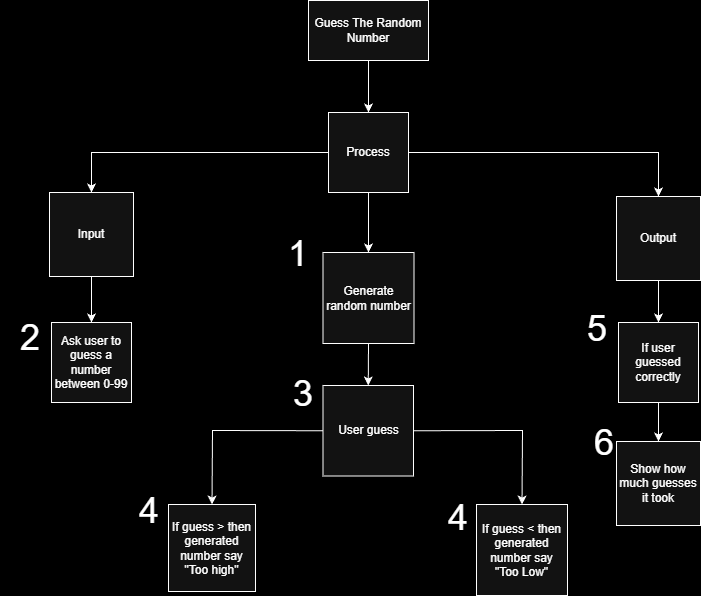

The diagram above was exported from draw.io. Its source (the exported page's mxGraphModel, read from the mxfile embedded in the PNG):
<mxGraphModel dx="1426" dy="743" grid="1" gridSize="7" guides="1" tooltips="1" connect="1" arrows="1" fold="1" page="1" pageScale="1" pageWidth="827" pageHeight="1169" background="light-dark(#FFFFFF,#000000)" math="0" shadow="0">
  <root>
    <mxCell id="0" />
    <mxCell id="1" parent="0" />
    <mxCell id="SqcGDlEGD12dbvFt4Ilj-4" parent="1" style="rounded=0;whiteSpace=wrap;html=1;" value="Guess The Random Number" vertex="1">
      <mxGeometry height="60" width="120" x="364" y="28" as="geometry" />
    </mxCell>
    <mxCell id="SqcGDlEGD12dbvFt4Ilj-5" parent="1" style="whiteSpace=wrap;html=1;aspect=fixed;" value="Process" vertex="1">
      <mxGeometry height="80" width="80" x="384" y="140" as="geometry" />
    </mxCell>
    <mxCell id="SqcGDlEGD12dbvFt4Ilj-6" edge="1" parent="1" source="SqcGDlEGD12dbvFt4Ilj-4" style="endArrow=classic;html=1;rounded=0;exitX=0.5;exitY=1;exitDx=0;exitDy=0;entryX=0.5;entryY=0;entryDx=0;entryDy=0;" target="SqcGDlEGD12dbvFt4Ilj-5" value="">
      <mxGeometry height="50" relative="1" width="50" as="geometry">
        <mxPoint x="385" y="407" as="sourcePoint" />
        <mxPoint x="435" y="357" as="targetPoint" />
      </mxGeometry>
    </mxCell>
    <mxCell id="SqcGDlEGD12dbvFt4Ilj-7" parent="1" style="whiteSpace=wrap;html=1;aspect=fixed;" value="Input" vertex="1">
      <mxGeometry height="84" width="84" x="105" y="220" as="geometry" />
    </mxCell>
    <mxCell id="SqcGDlEGD12dbvFt4Ilj-8" parent="1" style="whiteSpace=wrap;html=1;aspect=fixed;" value="Output" vertex="1">
      <mxGeometry height="84" width="84" x="672" y="224" as="geometry" />
    </mxCell>
    <mxCell id="SqcGDlEGD12dbvFt4Ilj-10" edge="1" parent="1" source="SqcGDlEGD12dbvFt4Ilj-5" style="endArrow=classic;html=1;rounded=0;exitX=1;exitY=0.5;exitDx=0;exitDy=0;entryX=0.5;entryY=0;entryDx=0;entryDy=0;" target="SqcGDlEGD12dbvFt4Ilj-8" value="">
      <mxGeometry height="50" relative="1" width="50" as="geometry">
        <Array as="points">
          <mxPoint x="714" y="180" />
        </Array>
        <mxPoint x="483" y="204" as="sourcePoint" />
        <mxPoint x="533" y="154" as="targetPoint" />
      </mxGeometry>
    </mxCell>
    <mxCell id="SqcGDlEGD12dbvFt4Ilj-12" edge="1" parent="1" source="SqcGDlEGD12dbvFt4Ilj-5" style="endArrow=classic;html=1;rounded=0;entryX=0.5;entryY=0;entryDx=0;entryDy=0;exitX=0;exitY=0.5;exitDx=0;exitDy=0;" target="SqcGDlEGD12dbvFt4Ilj-7" value="">
      <mxGeometry height="50" relative="1" width="50" as="geometry">
        <Array as="points">
          <mxPoint x="147" y="180" />
        </Array>
        <mxPoint x="315" y="218" as="sourcePoint" />
        <mxPoint x="365" y="168" as="targetPoint" />
      </mxGeometry>
    </mxCell>
    <mxCell id="SqcGDlEGD12dbvFt4Ilj-13" parent="1" style="whiteSpace=wrap;html=1;aspect=fixed;" value="Ask user to guess a number between 0-99" vertex="1">
      <mxGeometry height="80" width="80" x="107" y="350" as="geometry" />
    </mxCell>
    <mxCell id="SqcGDlEGD12dbvFt4Ilj-14" edge="1" parent="1" source="SqcGDlEGD12dbvFt4Ilj-7" style="endArrow=classic;html=1;rounded=0;exitX=0.5;exitY=1;exitDx=0;exitDy=0;entryX=0.5;entryY=0;entryDx=0;entryDy=0;" target="SqcGDlEGD12dbvFt4Ilj-13" value="">
      <mxGeometry height="50" relative="1" width="50" as="geometry">
        <mxPoint x="273" y="351" as="sourcePoint" />
        <mxPoint x="323" y="301" as="targetPoint" />
      </mxGeometry>
    </mxCell>
    <mxCell id="SqcGDlEGD12dbvFt4Ilj-15" parent="1" style="whiteSpace=wrap;html=1;aspect=fixed;" value="Generate random number" vertex="1">
      <mxGeometry height="91" width="91" x="378.5" y="280" as="geometry" />
    </mxCell>
    <mxCell id="SqcGDlEGD12dbvFt4Ilj-16" edge="1" parent="1" source="SqcGDlEGD12dbvFt4Ilj-5" style="endArrow=classic;html=1;rounded=0;exitX=0.5;exitY=1;exitDx=0;exitDy=0;entryX=0.5;entryY=0;entryDx=0;entryDy=0;" target="SqcGDlEGD12dbvFt4Ilj-15" value="">
      <mxGeometry height="50" relative="1" width="50" as="geometry">
        <mxPoint x="406" y="288" as="sourcePoint" />
        <mxPoint x="456" y="238" as="targetPoint" />
      </mxGeometry>
    </mxCell>
    <mxCell id="SqcGDlEGD12dbvFt4Ilj-17" parent="1" style="whiteSpace=wrap;html=1;aspect=fixed;" value="User guess" vertex="1">
      <mxGeometry height="90.5" width="90.5" x="378.5" y="413" as="geometry" />
    </mxCell>
    <mxCell id="KZQDEJLAu63mfCzFVjfk-1" edge="1" parent="1" source="SqcGDlEGD12dbvFt4Ilj-15" style="endArrow=classic;html=1;rounded=0;entryX=0.5;entryY=0;entryDx=0;entryDy=0;exitX=0.5;exitY=1;exitDx=0;exitDy=0;" target="SqcGDlEGD12dbvFt4Ilj-17" value="">
      <mxGeometry height="50" relative="1" width="50" as="geometry">
        <mxPoint x="420" y="378" as="sourcePoint" />
        <mxPoint x="435" y="357" as="targetPoint" />
      </mxGeometry>
    </mxCell>
    <mxCell id="KZQDEJLAu63mfCzFVjfk-2" parent="1" style="whiteSpace=wrap;html=1;aspect=fixed;" value="If guess &amp;lt; then generated number say &quot;Too Low&quot;" vertex="1">
      <mxGeometry height="91" width="91" x="532" y="532" as="geometry" />
    </mxCell>
    <mxCell id="KZQDEJLAu63mfCzFVjfk-3" parent="1" style="whiteSpace=wrap;html=1;aspect=fixed;" value="If guess &amp;gt; then generated number say &quot;Too high&quot;" vertex="1">
      <mxGeometry height="87" width="87" x="224" y="532" as="geometry" />
    </mxCell>
    <mxCell id="KZQDEJLAu63mfCzFVjfk-4" edge="1" parent="1" source="SqcGDlEGD12dbvFt4Ilj-17" style="endArrow=classic;html=1;rounded=0;exitX=1;exitY=0.5;exitDx=0;exitDy=0;entryX=0.5;entryY=0;entryDx=0;entryDy=0;" target="KZQDEJLAu63mfCzFVjfk-2" value="">
      <mxGeometry height="50" relative="1" width="50" as="geometry">
        <Array as="points">
          <mxPoint x="578" y="458" />
        </Array>
        <mxPoint x="497" y="463" as="sourcePoint" />
        <mxPoint x="547" y="413" as="targetPoint" />
      </mxGeometry>
    </mxCell>
    <mxCell id="KZQDEJLAu63mfCzFVjfk-5" edge="1" parent="1" source="SqcGDlEGD12dbvFt4Ilj-17" style="endArrow=classic;html=1;rounded=0;exitX=0;exitY=0.5;exitDx=0;exitDy=0;entryX=0.5;entryY=0;entryDx=0;entryDy=0;" target="KZQDEJLAu63mfCzFVjfk-3" value="">
      <mxGeometry height="50" relative="1" width="50" as="geometry">
        <Array as="points">
          <mxPoint x="268" y="458" />
        </Array>
        <mxPoint x="637" y="407" as="sourcePoint" />
        <mxPoint x="687" y="357" as="targetPoint" />
      </mxGeometry>
    </mxCell>
    <mxCell id="KZQDEJLAu63mfCzFVjfk-6" parent="1" style="whiteSpace=wrap;html=1;aspect=fixed;" value="If user guessed correctly" vertex="1">
      <mxGeometry height="80" width="80" x="674" y="350" as="geometry" />
    </mxCell>
    <mxCell id="KZQDEJLAu63mfCzFVjfk-7" edge="1" parent="1" source="SqcGDlEGD12dbvFt4Ilj-8" style="endArrow=classic;html=1;rounded=0;exitX=0.5;exitY=1;exitDx=0;exitDy=0;entryX=0.5;entryY=0;entryDx=0;entryDy=0;" target="KZQDEJLAu63mfCzFVjfk-6" value="">
      <mxGeometry height="50" relative="1" width="50" as="geometry">
        <mxPoint x="700" y="358" as="sourcePoint" />
        <mxPoint x="750" y="308" as="targetPoint" />
      </mxGeometry>
    </mxCell>
    <mxCell id="KZQDEJLAu63mfCzFVjfk-8" parent="1" style="whiteSpace=wrap;html=1;aspect=fixed;" value="Show how much guesses it took" vertex="1">
      <mxGeometry height="84" width="84" x="672" y="469" as="geometry" />
    </mxCell>
    <mxCell id="KZQDEJLAu63mfCzFVjfk-9" edge="1" parent="1" source="KZQDEJLAu63mfCzFVjfk-6" style="endArrow=classic;html=1;rounded=0;exitX=0.5;exitY=1;exitDx=0;exitDy=0;entryX=0.5;entryY=0;entryDx=0;entryDy=0;" target="KZQDEJLAu63mfCzFVjfk-8" value="">
      <mxGeometry height="50" relative="1" width="50" as="geometry">
        <mxPoint x="630" y="477" as="sourcePoint" />
        <mxPoint x="680" y="427" as="targetPoint" />
      </mxGeometry>
    </mxCell>
    <mxCell id="KZQDEJLAu63mfCzFVjfk-10" parent="1" style="text;html=1;whiteSpace=wrap;strokeColor=none;fillColor=none;align=center;verticalAlign=middle;rounded=0;" value="&lt;font style=&quot;font-size: 36px;&quot;&gt;2&lt;/font&gt;" vertex="1">
      <mxGeometry height="30" width="60" x="56" y="350" as="geometry" />
    </mxCell>
    <mxCell id="KZQDEJLAu63mfCzFVjfk-11" parent="1" style="text;html=1;whiteSpace=wrap;strokeColor=none;fillColor=none;align=center;verticalAlign=middle;rounded=0;" value="&lt;font style=&quot;font-size: 36px;&quot;&gt;1&lt;/font&gt;" vertex="1">
      <mxGeometry height="30" width="60" x="324" y="266" as="geometry" />
    </mxCell>
    <mxCell id="KZQDEJLAu63mfCzFVjfk-12" parent="1" style="text;html=1;whiteSpace=wrap;strokeColor=none;fillColor=none;align=center;verticalAlign=middle;rounded=0;" value="&lt;font style=&quot;font-size: 36px;&quot;&gt;3&lt;/font&gt;" vertex="1">
      <mxGeometry height="30" width="60" x="329" y="406" as="geometry" />
    </mxCell>
    <mxCell id="KZQDEJLAu63mfCzFVjfk-13" parent="1" style="text;html=1;whiteSpace=wrap;strokeColor=none;fillColor=none;align=center;verticalAlign=middle;rounded=0;" value="&lt;font style=&quot;font-size: 36px;&quot;&gt;4&lt;/font&gt;" vertex="1">
      <mxGeometry height="30" width="60" x="175" y="523" as="geometry" />
    </mxCell>
    <mxCell id="KZQDEJLAu63mfCzFVjfk-14" parent="1" style="text;html=1;whiteSpace=wrap;strokeColor=none;fillColor=none;align=center;verticalAlign=middle;rounded=0;" value="&lt;font style=&quot;font-size: 36px;&quot;&gt;4&lt;/font&gt;" vertex="1">
      <mxGeometry height="30" width="60" x="484" y="530" as="geometry" />
    </mxCell>
    <mxCell id="KZQDEJLAu63mfCzFVjfk-15" parent="1" style="text;html=1;whiteSpace=wrap;strokeColor=none;fillColor=none;align=center;verticalAlign=middle;rounded=0;" value="&lt;font style=&quot;font-size: 36px;&quot;&gt;5&lt;/font&gt;" vertex="1">
      <mxGeometry height="30" width="60" x="623" y="341" as="geometry" />
    </mxCell>
    <mxCell id="KZQDEJLAu63mfCzFVjfk-16" parent="1" style="text;html=1;whiteSpace=wrap;strokeColor=none;fillColor=none;align=center;verticalAlign=middle;rounded=0;" value="&lt;font style=&quot;font-size: 36px;&quot;&gt;6&lt;/font&gt;" vertex="1">
      <mxGeometry height="30" width="60" x="630" y="455" as="geometry" />
    </mxCell>
  </root>
</mxGraphModel>